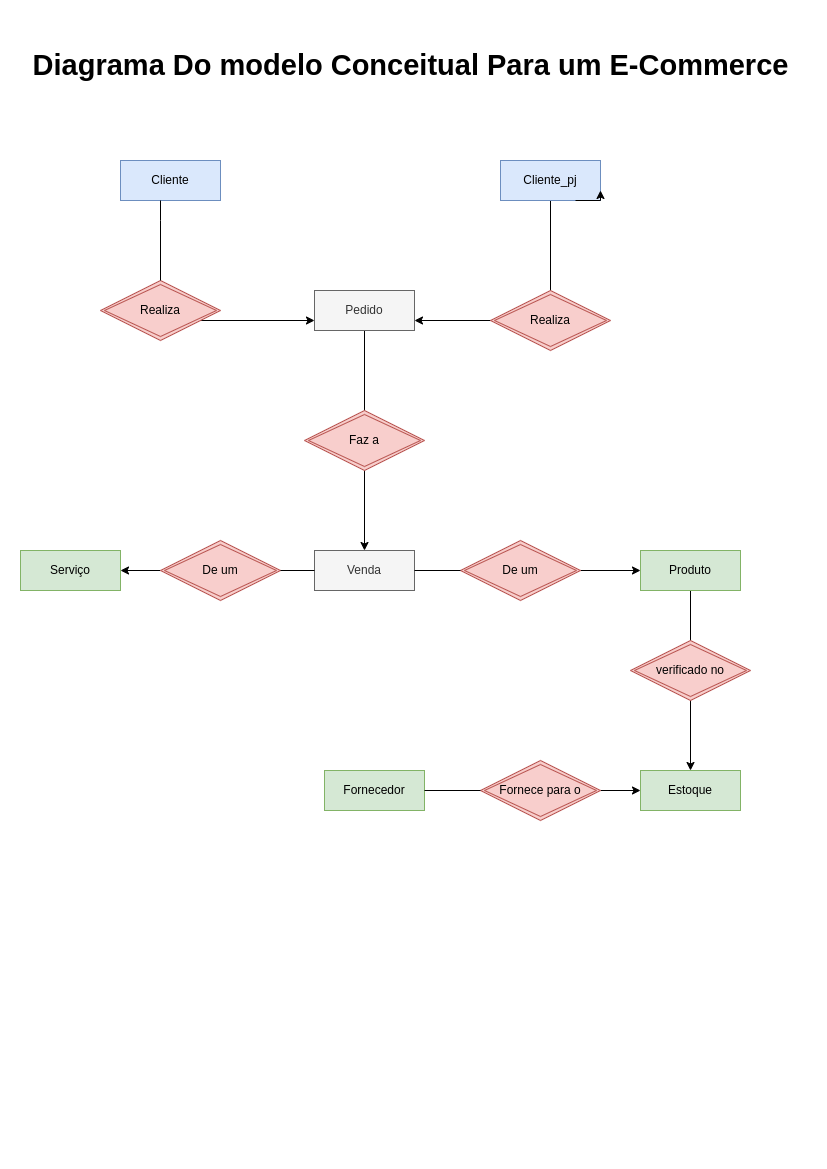

The diagram above was exported from draw.io. Its source (the exported page's mxGraphModel, read from the mxfile embedded in the PNG):
<mxGraphModel dx="942" dy="706" grid="1" gridSize="10" guides="1" tooltips="1" connect="1" arrows="1" fold="1" page="1" pageScale="1" pageWidth="827" pageHeight="1169" math="0" shadow="0">
  <root>
    <mxCell id="0" />
    <mxCell id="1" parent="0" />
    <mxCell id="o7ER6DBBhqOx2T6I-HBV-50" style="edgeStyle=orthogonalEdgeStyle;rounded=0;orthogonalLoop=1;jettySize=auto;html=1;" edge="1" parent="1" source="o7ER6DBBhqOx2T6I-HBV-1" target="o7ER6DBBhqOx2T6I-HBV-3">
      <mxGeometry relative="1" as="geometry" />
    </mxCell>
    <mxCell id="o7ER6DBBhqOx2T6I-HBV-1" value="Produto" style="whiteSpace=wrap;html=1;align=center;fillColor=#d5e8d4;strokeColor=#82b366;" vertex="1" parent="1">
      <mxGeometry x="640" y="550" width="100" height="40" as="geometry" />
    </mxCell>
    <mxCell id="o7ER6DBBhqOx2T6I-HBV-2" value="Serviço" style="whiteSpace=wrap;html=1;align=center;fillColor=#d5e8d4;strokeColor=#82b366;" vertex="1" parent="1">
      <mxGeometry x="20" y="550" width="100" height="40" as="geometry" />
    </mxCell>
    <mxCell id="o7ER6DBBhqOx2T6I-HBV-3" value="Estoque" style="whiteSpace=wrap;html=1;align=center;fillColor=#d5e8d4;strokeColor=#82b366;" vertex="1" parent="1">
      <mxGeometry x="640" y="770" width="100" height="40" as="geometry" />
    </mxCell>
    <mxCell id="o7ER6DBBhqOx2T6I-HBV-28" style="edgeStyle=orthogonalEdgeStyle;rounded=0;orthogonalLoop=1;jettySize=auto;html=1;entryX=0;entryY=0.75;entryDx=0;entryDy=0;startArrow=none;" edge="1" parent="1" source="o7ER6DBBhqOx2T6I-HBV-38" target="o7ER6DBBhqOx2T6I-HBV-4">
      <mxGeometry relative="1" as="geometry">
        <Array as="points">
          <mxPoint x="160" y="320" />
        </Array>
      </mxGeometry>
    </mxCell>
    <mxCell id="o7ER6DBBhqOx2T6I-HBV-5" value="Cliente" style="whiteSpace=wrap;html=1;align=center;fillColor=#dae8fc;strokeColor=#6c8ebf;" vertex="1" parent="1">
      <mxGeometry x="120" y="160" width="100" height="40" as="geometry" />
    </mxCell>
    <mxCell id="o7ER6DBBhqOx2T6I-HBV-37" style="edgeStyle=orthogonalEdgeStyle;rounded=0;orthogonalLoop=1;jettySize=auto;html=1;startArrow=none;" edge="1" parent="1" source="o7ER6DBBhqOx2T6I-HBV-51" target="o7ER6DBBhqOx2T6I-HBV-3">
      <mxGeometry relative="1" as="geometry">
        <mxPoint x="370" y="740" as="targetPoint" />
      </mxGeometry>
    </mxCell>
    <mxCell id="o7ER6DBBhqOx2T6I-HBV-6" value="Fornecedor" style="whiteSpace=wrap;html=1;align=center;fillColor=#d5e8d4;strokeColor=#82b366;" vertex="1" parent="1">
      <mxGeometry x="324" y="770" width="100" height="40" as="geometry" />
    </mxCell>
    <mxCell id="o7ER6DBBhqOx2T6I-HBV-32" style="edgeStyle=orthogonalEdgeStyle;rounded=0;orthogonalLoop=1;jettySize=auto;html=1;startArrow=none;" edge="1" parent="1" source="o7ER6DBBhqOx2T6I-HBV-44" target="o7ER6DBBhqOx2T6I-HBV-2">
      <mxGeometry relative="1" as="geometry">
        <mxPoint x="240" y="570" as="targetPoint" />
      </mxGeometry>
    </mxCell>
    <mxCell id="o7ER6DBBhqOx2T6I-HBV-33" style="edgeStyle=orthogonalEdgeStyle;rounded=0;orthogonalLoop=1;jettySize=auto;html=1;startArrow=none;" edge="1" parent="1" source="o7ER6DBBhqOx2T6I-HBV-46" target="o7ER6DBBhqOx2T6I-HBV-1">
      <mxGeometry relative="1" as="geometry">
        <mxPoint x="470" y="570" as="targetPoint" />
      </mxGeometry>
    </mxCell>
    <mxCell id="o7ER6DBBhqOx2T6I-HBV-7" value="Venda" style="whiteSpace=wrap;html=1;align=center;fillColor=#f5f5f5;strokeColor=#666666;fontColor=#333333;" vertex="1" parent="1">
      <mxGeometry x="314" y="550" width="100" height="40" as="geometry" />
    </mxCell>
    <mxCell id="o7ER6DBBhqOx2T6I-HBV-29" style="edgeStyle=orthogonalEdgeStyle;rounded=0;orthogonalLoop=1;jettySize=auto;html=1;entryX=1;entryY=0.75;entryDx=0;entryDy=0;" edge="1" parent="1" source="o7ER6DBBhqOx2T6I-HBV-8" target="o7ER6DBBhqOx2T6I-HBV-4">
      <mxGeometry relative="1" as="geometry">
        <Array as="points">
          <mxPoint x="550" y="320" />
        </Array>
      </mxGeometry>
    </mxCell>
    <mxCell id="o7ER6DBBhqOx2T6I-HBV-8" value="Cliente_pj" style="whiteSpace=wrap;html=1;align=center;fillColor=#dae8fc;strokeColor=#6c8ebf;" vertex="1" parent="1">
      <mxGeometry x="500" y="160" width="100" height="40" as="geometry" />
    </mxCell>
    <mxCell id="o7ER6DBBhqOx2T6I-HBV-31" style="edgeStyle=orthogonalEdgeStyle;rounded=0;orthogonalLoop=1;jettySize=auto;html=1;" edge="1" parent="1" source="o7ER6DBBhqOx2T6I-HBV-4" target="o7ER6DBBhqOx2T6I-HBV-7">
      <mxGeometry relative="1" as="geometry" />
    </mxCell>
    <mxCell id="o7ER6DBBhqOx2T6I-HBV-4" value="Pedido" style="whiteSpace=wrap;html=1;align=center;fillColor=#f5f5f5;fontColor=#333333;strokeColor=#666666;" vertex="1" parent="1">
      <mxGeometry x="314" y="290" width="100" height="40" as="geometry" />
    </mxCell>
    <mxCell id="o7ER6DBBhqOx2T6I-HBV-30" style="edgeStyle=orthogonalEdgeStyle;rounded=0;orthogonalLoop=1;jettySize=auto;html=1;exitX=0.75;exitY=1;exitDx=0;exitDy=0;entryX=1;entryY=0.75;entryDx=0;entryDy=0;" edge="1" parent="1" source="o7ER6DBBhqOx2T6I-HBV-8" target="o7ER6DBBhqOx2T6I-HBV-8">
      <mxGeometry relative="1" as="geometry" />
    </mxCell>
    <mxCell id="o7ER6DBBhqOx2T6I-HBV-38" value="Realiza" style="shape=rhombus;double=1;perimeter=rhombusPerimeter;whiteSpace=wrap;html=1;align=center;fillColor=#f8cecc;strokeColor=#b85450;" vertex="1" parent="1">
      <mxGeometry x="100" y="280" width="120" height="60" as="geometry" />
    </mxCell>
    <mxCell id="o7ER6DBBhqOx2T6I-HBV-39" value="" style="edgeStyle=orthogonalEdgeStyle;rounded=0;orthogonalLoop=1;jettySize=auto;html=1;endArrow=none;" edge="1" parent="1" source="o7ER6DBBhqOx2T6I-HBV-5" target="o7ER6DBBhqOx2T6I-HBV-38">
      <mxGeometry relative="1" as="geometry">
        <mxPoint x="160" y="200" as="sourcePoint" />
        <mxPoint x="160" y="250" as="targetPoint" />
        <Array as="points">
          <mxPoint x="160" y="220" />
          <mxPoint x="160" y="220" />
        </Array>
      </mxGeometry>
    </mxCell>
    <mxCell id="o7ER6DBBhqOx2T6I-HBV-40" value="Realiza" style="shape=rhombus;double=1;perimeter=rhombusPerimeter;whiteSpace=wrap;html=1;align=center;fillColor=#f8cecc;strokeColor=#b85450;" vertex="1" parent="1">
      <mxGeometry x="490" y="290" width="120" height="60" as="geometry" />
    </mxCell>
    <mxCell id="o7ER6DBBhqOx2T6I-HBV-43" value="Faz a" style="shape=rhombus;double=1;perimeter=rhombusPerimeter;whiteSpace=wrap;html=1;align=center;fillColor=#f8cecc;strokeColor=#b85450;" vertex="1" parent="1">
      <mxGeometry x="304" y="410" width="120" height="60" as="geometry" />
    </mxCell>
    <mxCell id="o7ER6DBBhqOx2T6I-HBV-44" value="De um" style="shape=rhombus;double=1;perimeter=rhombusPerimeter;whiteSpace=wrap;html=1;align=center;fillColor=#f8cecc;strokeColor=#b85450;" vertex="1" parent="1">
      <mxGeometry x="160" y="540" width="120" height="60" as="geometry" />
    </mxCell>
    <mxCell id="o7ER6DBBhqOx2T6I-HBV-45" value="" style="edgeStyle=orthogonalEdgeStyle;rounded=0;orthogonalLoop=1;jettySize=auto;html=1;endArrow=none;" edge="1" parent="1" source="o7ER6DBBhqOx2T6I-HBV-7" target="o7ER6DBBhqOx2T6I-HBV-44">
      <mxGeometry relative="1" as="geometry">
        <mxPoint x="120" y="570" as="targetPoint" />
        <mxPoint x="314" y="570" as="sourcePoint" />
      </mxGeometry>
    </mxCell>
    <mxCell id="o7ER6DBBhqOx2T6I-HBV-46" value="De um" style="shape=rhombus;double=1;perimeter=rhombusPerimeter;whiteSpace=wrap;html=1;align=center;fillColor=#f8cecc;strokeColor=#b85450;" vertex="1" parent="1">
      <mxGeometry x="460" y="540" width="120" height="60" as="geometry" />
    </mxCell>
    <mxCell id="o7ER6DBBhqOx2T6I-HBV-47" value="" style="edgeStyle=orthogonalEdgeStyle;rounded=0;orthogonalLoop=1;jettySize=auto;html=1;endArrow=none;" edge="1" parent="1" source="o7ER6DBBhqOx2T6I-HBV-7" target="o7ER6DBBhqOx2T6I-HBV-46">
      <mxGeometry relative="1" as="geometry">
        <mxPoint x="580" y="570" as="targetPoint" />
        <mxPoint x="414" y="570" as="sourcePoint" />
      </mxGeometry>
    </mxCell>
    <mxCell id="o7ER6DBBhqOx2T6I-HBV-49" value="verificado no" style="shape=rhombus;double=1;perimeter=rhombusPerimeter;whiteSpace=wrap;html=1;align=center;fillColor=#f8cecc;strokeColor=#b85450;" vertex="1" parent="1">
      <mxGeometry x="630" y="640" width="120" height="60" as="geometry" />
    </mxCell>
    <mxCell id="o7ER6DBBhqOx2T6I-HBV-51" value="Fornece para o" style="shape=rhombus;double=1;perimeter=rhombusPerimeter;whiteSpace=wrap;html=1;align=center;fillColor=#f8cecc;strokeColor=#b85450;" vertex="1" parent="1">
      <mxGeometry x="480" y="760" width="120" height="60" as="geometry" />
    </mxCell>
    <mxCell id="o7ER6DBBhqOx2T6I-HBV-52" value="" style="edgeStyle=orthogonalEdgeStyle;rounded=0;orthogonalLoop=1;jettySize=auto;html=1;endArrow=none;" edge="1" parent="1" source="o7ER6DBBhqOx2T6I-HBV-6" target="o7ER6DBBhqOx2T6I-HBV-51">
      <mxGeometry relative="1" as="geometry">
        <mxPoint x="640" y="790" as="targetPoint" />
        <mxPoint x="424" y="790" as="sourcePoint" />
      </mxGeometry>
    </mxCell>
    <mxCell id="o7ER6DBBhqOx2T6I-HBV-59" value="&lt;h1&gt;&lt;b&gt;&lt;font style=&quot;font-size: 29px;&quot;&gt;Diagrama Do modelo Conceitual Para um E-Commerce&lt;/font&gt;&lt;/b&gt;&lt;/h1&gt;" style="text;html=1;resizable=0;autosize=1;align=center;verticalAlign=middle;points=[];fillColor=none;strokeColor=none;rounded=0;" vertex="1" parent="1">
      <mxGeometry x="20" y="25" width="780" height="80" as="geometry" />
    </mxCell>
  </root>
</mxGraphModel>